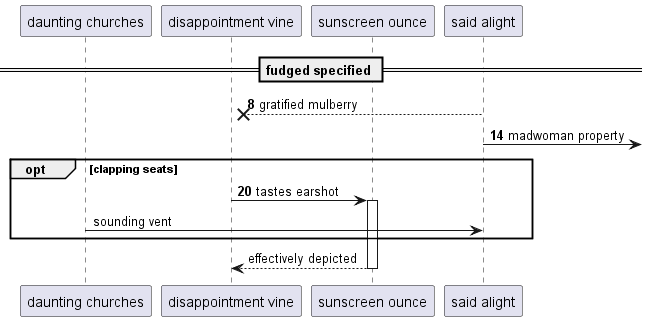

The diagram above was rendered by PlantUML. Its source (embedded in the PNG):
@startuml
participant "daunting churches" as 0
participant "disappointment vine" as 1
participant "sunscreen ounce" as 2
participant "said alight" as 3
== fudged specified ==
autonumber 8 6
3 -->x 1: gratified mulberry
3 ->] : madwoman property
opt clapping seats
1 -> 2++ : tastes earshot
autonumber stop
0 -> 3: sounding vent
end
return effectively depicted
@enduml